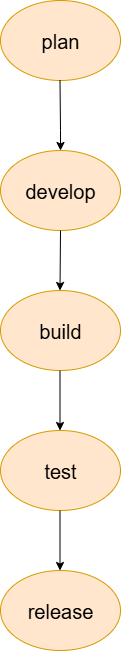

The diagram above was exported from draw.io. Its source (the exported page's mxGraphModel, read from the mxfile embedded in the PNG):
<mxGraphModel dx="1042" dy="562" grid="1" gridSize="10" guides="1" tooltips="1" connect="1" arrows="1" fold="1" page="1" pageScale="1" pageWidth="850" pageHeight="1100" math="0" shadow="0">
  <root>
    <mxCell id="0" />
    <mxCell id="1" parent="0" />
    <mxCell id="JvttrbYU16aczIev6r0I-1" value="&lt;font style=&quot;font-size: 20px;&quot;&gt;plan&lt;/font&gt;" style="ellipse;whiteSpace=wrap;html=1;fillColor=#ffe6cc;strokeColor=#d79b00;" vertex="1" parent="1">
      <mxGeometry x="320" y="30" width="120" height="80" as="geometry" />
    </mxCell>
    <mxCell id="JvttrbYU16aczIev6r0I-2" value="" style="endArrow=classic;html=1;rounded=0;" edge="1" parent="1">
      <mxGeometry width="50" height="50" relative="1" as="geometry">
        <mxPoint x="379.5" y="110" as="sourcePoint" />
        <mxPoint x="380" y="180" as="targetPoint" />
        <Array as="points">
          <mxPoint x="380" y="160" />
        </Array>
      </mxGeometry>
    </mxCell>
    <mxCell id="JvttrbYU16aczIev6r0I-4" value="&lt;font style=&quot;font-size: 20px;&quot;&gt;develop&lt;/font&gt;" style="ellipse;whiteSpace=wrap;html=1;fillColor=#ffe6cc;strokeColor=#d79b00;" vertex="1" parent="1">
      <mxGeometry x="320" y="180" width="120" height="80" as="geometry" />
    </mxCell>
    <mxCell id="JvttrbYU16aczIev6r0I-5" value="" style="endArrow=classic;html=1;rounded=0;" edge="1" parent="1">
      <mxGeometry width="50" height="50" relative="1" as="geometry">
        <mxPoint x="380" y="260" as="sourcePoint" />
        <mxPoint x="379.5" y="320" as="targetPoint" />
        <Array as="points">
          <mxPoint x="379.5" y="320" />
        </Array>
      </mxGeometry>
    </mxCell>
    <mxCell id="JvttrbYU16aczIev6r0I-7" value="&lt;font style=&quot;font-size: 20px;&quot;&gt;build&lt;/font&gt;" style="ellipse;whiteSpace=wrap;html=1;fillColor=#ffe6cc;strokeColor=#d79b00;" vertex="1" parent="1">
      <mxGeometry x="320" y="320" width="120" height="80" as="geometry" />
    </mxCell>
    <mxCell id="JvttrbYU16aczIev6r0I-8" value="" style="endArrow=classic;html=1;rounded=0;" edge="1" parent="1">
      <mxGeometry width="50" height="50" relative="1" as="geometry">
        <mxPoint x="379.5" y="400" as="sourcePoint" />
        <mxPoint x="379.5" y="460" as="targetPoint" />
        <Array as="points" />
      </mxGeometry>
    </mxCell>
    <mxCell id="JvttrbYU16aczIev6r0I-9" value="&lt;font style=&quot;font-size: 20px;&quot;&gt;test&lt;/font&gt;" style="ellipse;whiteSpace=wrap;html=1;fillColor=#ffe6cc;strokeColor=#d79b00;" vertex="1" parent="1">
      <mxGeometry x="320" y="460" width="120" height="80" as="geometry" />
    </mxCell>
    <mxCell id="JvttrbYU16aczIev6r0I-10" value="" style="endArrow=classic;html=1;rounded=0;" edge="1" parent="1">
      <mxGeometry width="50" height="50" relative="1" as="geometry">
        <mxPoint x="379.5" y="540" as="sourcePoint" />
        <mxPoint x="379.5" y="600" as="targetPoint" />
      </mxGeometry>
    </mxCell>
    <mxCell id="JvttrbYU16aczIev6r0I-12" value="&lt;font style=&quot;font-size: 20px;&quot;&gt;release&lt;/font&gt;" style="ellipse;whiteSpace=wrap;html=1;fillColor=#ffe6cc;strokeColor=#d79b00;" vertex="1" parent="1">
      <mxGeometry x="320" y="600" width="120" height="80" as="geometry" />
    </mxCell>
  </root>
</mxGraphModel>